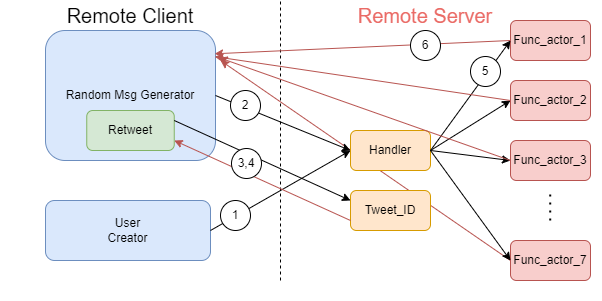

The diagram above was exported from draw.io. Its source (the exported page's mxGraphModel, read from the mxfile embedded in the PNG):
<mxGraphModel dx="652" dy="390" grid="1" gridSize="10" guides="1" tooltips="1" connect="1" arrows="1" fold="1" page="1" pageScale="1" pageWidth="600" pageHeight="300" math="0" shadow="0">
  <root>
    <mxCell id="trQXOtDyadeyUuid5YAB-0" />
    <mxCell id="trQXOtDyadeyUuid5YAB-1" parent="trQXOtDyadeyUuid5YAB-0" />
    <mxCell id="cXmMwAszCveu-LaqTGuk-19" value="" style="rounded=0;whiteSpace=wrap;html=1;strokeColor=none;" vertex="1" parent="trQXOtDyadeyUuid5YAB-1">
      <mxGeometry width="600" height="300" as="geometry" />
    </mxCell>
    <mxCell id="cXmMwAszCveu-LaqTGuk-29" value="" style="endArrow=classic;html=1;rounded=0;fontSize=12;fillColor=#f8cecc;strokeColor=#b85450;" edge="1" parent="trQXOtDyadeyUuid5YAB-1">
      <mxGeometry width="50" height="50" relative="1" as="geometry">
        <mxPoint x="510" y="260" as="sourcePoint" />
        <mxPoint x="220" y="60" as="targetPoint" />
      </mxGeometry>
    </mxCell>
    <mxCell id="cXmMwAszCveu-LaqTGuk-0" value="Handler" style="rounded=1;whiteSpace=wrap;html=1;fillColor=#ffe6cc;strokeColor=#d79b00;" vertex="1" parent="trQXOtDyadeyUuid5YAB-1">
      <mxGeometry x="350" y="130" width="80" height="40" as="geometry" />
    </mxCell>
    <mxCell id="cXmMwAszCveu-LaqTGuk-1" value="Func_actor_1" style="rounded=1;whiteSpace=wrap;html=1;fillColor=#f8cecc;strokeColor=#b85450;" vertex="1" parent="trQXOtDyadeyUuid5YAB-1">
      <mxGeometry x="510" y="20" width="80" height="40" as="geometry" />
    </mxCell>
    <mxCell id="cXmMwAszCveu-LaqTGuk-2" value="Func_actor_2" style="rounded=1;whiteSpace=wrap;html=1;fillColor=#f8cecc;strokeColor=#b85450;" vertex="1" parent="trQXOtDyadeyUuid5YAB-1">
      <mxGeometry x="510" y="80" width="80" height="40" as="geometry" />
    </mxCell>
    <mxCell id="cXmMwAszCveu-LaqTGuk-3" value="Func_actor_3" style="rounded=1;whiteSpace=wrap;html=1;fillColor=#f8cecc;strokeColor=#b85450;" vertex="1" parent="trQXOtDyadeyUuid5YAB-1">
      <mxGeometry x="510" y="140" width="80" height="40" as="geometry" />
    </mxCell>
    <mxCell id="cXmMwAszCveu-LaqTGuk-4" value="Func_actor_7" style="rounded=1;whiteSpace=wrap;html=1;fillColor=#f8cecc;strokeColor=#b85450;" vertex="1" parent="trQXOtDyadeyUuid5YAB-1">
      <mxGeometry x="510" y="240" width="80" height="40" as="geometry" />
    </mxCell>
    <mxCell id="cXmMwAszCveu-LaqTGuk-5" value="" style="endArrow=none;dashed=1;html=1;dashPattern=1 3;strokeWidth=2;rounded=0;" edge="1" parent="trQXOtDyadeyUuid5YAB-1">
      <mxGeometry width="50" height="50" relative="1" as="geometry">
        <mxPoint x="549.71" y="220" as="sourcePoint" />
        <mxPoint x="549.71" y="190" as="targetPoint" />
      </mxGeometry>
    </mxCell>
    <mxCell id="cXmMwAszCveu-LaqTGuk-7" value="" style="endArrow=classic;html=1;rounded=0;exitX=1;exitY=0.5;exitDx=0;exitDy=0;entryX=0;entryY=0.5;entryDx=0;entryDy=0;" edge="1" parent="trQXOtDyadeyUuid5YAB-1" source="cXmMwAszCveu-LaqTGuk-0" target="cXmMwAszCveu-LaqTGuk-1">
      <mxGeometry width="50" height="50" relative="1" as="geometry">
        <mxPoint x="450" y="80" as="sourcePoint" />
        <mxPoint x="500" y="30" as="targetPoint" />
      </mxGeometry>
    </mxCell>
    <mxCell id="cXmMwAszCveu-LaqTGuk-8" value="" style="endArrow=classic;html=1;rounded=0;exitX=1;exitY=0.5;exitDx=0;exitDy=0;entryX=0;entryY=0.5;entryDx=0;entryDy=0;" edge="1" parent="trQXOtDyadeyUuid5YAB-1" source="cXmMwAszCveu-LaqTGuk-0" target="cXmMwAszCveu-LaqTGuk-2">
      <mxGeometry width="50" height="50" relative="1" as="geometry">
        <mxPoint x="440" y="130" as="sourcePoint" />
        <mxPoint x="520" y="50" as="targetPoint" />
      </mxGeometry>
    </mxCell>
    <mxCell id="cXmMwAszCveu-LaqTGuk-9" value="" style="endArrow=classic;html=1;rounded=0;exitX=1;exitY=0.5;exitDx=0;exitDy=0;entryX=0;entryY=0.5;entryDx=0;entryDy=0;" edge="1" parent="trQXOtDyadeyUuid5YAB-1" source="cXmMwAszCveu-LaqTGuk-0" target="cXmMwAszCveu-LaqTGuk-3">
      <mxGeometry width="50" height="50" relative="1" as="geometry">
        <mxPoint x="450" y="140" as="sourcePoint" />
        <mxPoint x="530" y="60" as="targetPoint" />
      </mxGeometry>
    </mxCell>
    <mxCell id="cXmMwAszCveu-LaqTGuk-10" value="" style="endArrow=classic;html=1;rounded=0;exitX=1;exitY=0.5;exitDx=0;exitDy=0;entryX=0;entryY=0.5;entryDx=0;entryDy=0;" edge="1" parent="trQXOtDyadeyUuid5YAB-1" source="cXmMwAszCveu-LaqTGuk-0" target="cXmMwAszCveu-LaqTGuk-4">
      <mxGeometry width="50" height="50" relative="1" as="geometry">
        <mxPoint x="460" y="150" as="sourcePoint" />
        <mxPoint x="540" y="70" as="targetPoint" />
      </mxGeometry>
    </mxCell>
    <mxCell id="cXmMwAszCveu-LaqTGuk-11" value="Random Msg Generator" style="rounded=1;whiteSpace=wrap;html=1;fillColor=#dae8fc;strokeColor=#6c8ebf;" vertex="1" parent="trQXOtDyadeyUuid5YAB-1">
      <mxGeometry x="45" y="30" width="170" height="130" as="geometry" />
    </mxCell>
    <mxCell id="cXmMwAszCveu-LaqTGuk-13" value="User&lt;br&gt;Creator" style="rounded=1;whiteSpace=wrap;html=1;fillColor=#dae8fc;strokeColor=#6c8ebf;" vertex="1" parent="trQXOtDyadeyUuid5YAB-1">
      <mxGeometry x="45" y="200" width="165" height="60" as="geometry" />
    </mxCell>
    <mxCell id="cXmMwAszCveu-LaqTGuk-14" value="Tweet_ID" style="rounded=1;whiteSpace=wrap;html=1;fillColor=#ffe6cc;strokeColor=#d79b00;" vertex="1" parent="trQXOtDyadeyUuid5YAB-1">
      <mxGeometry x="350" y="190" width="80" height="40" as="geometry" />
    </mxCell>
    <mxCell id="cXmMwAszCveu-LaqTGuk-16" value="" style="endArrow=classic;html=1;rounded=0;entryX=0;entryY=0.5;entryDx=0;entryDy=0;exitX=1;exitY=0.5;exitDx=0;exitDy=0;" edge="1" parent="trQXOtDyadeyUuid5YAB-1" source="cXmMwAszCveu-LaqTGuk-13" target="cXmMwAszCveu-LaqTGuk-0">
      <mxGeometry width="50" height="50" relative="1" as="geometry">
        <mxPoint x="250" y="170" as="sourcePoint" />
        <mxPoint x="300" y="120" as="targetPoint" />
      </mxGeometry>
    </mxCell>
    <mxCell id="cXmMwAszCveu-LaqTGuk-17" value="" style="endArrow=none;dashed=1;html=1;rounded=0;" edge="1" parent="trQXOtDyadeyUuid5YAB-1">
      <mxGeometry width="50" height="50" relative="1" as="geometry">
        <mxPoint x="280" y="280" as="sourcePoint" />
        <mxPoint x="280" as="targetPoint" />
      </mxGeometry>
    </mxCell>
    <mxCell id="cXmMwAszCveu-LaqTGuk-20" value="&lt;font style=&quot;font-size: 20px&quot; color=&quot;#ea6b66&quot;&gt;Remote Server&lt;/font&gt;" style="text;html=1;strokeColor=none;fillColor=none;align=center;verticalAlign=middle;whiteSpace=wrap;rounded=0;" vertex="1" parent="trQXOtDyadeyUuid5YAB-1">
      <mxGeometry x="350" width="150" height="30" as="geometry" />
    </mxCell>
    <mxCell id="cXmMwAszCveu-LaqTGuk-21" value="&lt;font style=&quot;font-size: 20px&quot;&gt;Remote Client&lt;/font&gt;" style="text;html=1;strokeColor=none;fillColor=none;align=center;verticalAlign=middle;whiteSpace=wrap;rounded=0;" vertex="1" parent="trQXOtDyadeyUuid5YAB-1">
      <mxGeometry x="60" width="140" height="30" as="geometry" />
    </mxCell>
    <mxCell id="cXmMwAszCveu-LaqTGuk-22" value="" style="endArrow=classic;html=1;rounded=0;entryX=0;entryY=0.5;entryDx=0;entryDy=0;exitX=1;exitY=0.5;exitDx=0;exitDy=0;" edge="1" parent="trQXOtDyadeyUuid5YAB-1" source="cXmMwAszCveu-LaqTGuk-11" target="cXmMwAszCveu-LaqTGuk-0">
      <mxGeometry width="50" height="50" relative="1" as="geometry">
        <mxPoint x="140" y="220" as="sourcePoint" />
        <mxPoint x="359.9999999999999" y="130" as="targetPoint" />
      </mxGeometry>
    </mxCell>
    <mxCell id="cXmMwAszCveu-LaqTGuk-23" value="&lt;font style=&quot;font-size: 12px;&quot;&gt;Retweet&lt;/font&gt;" style="rounded=1;whiteSpace=wrap;html=1;fontSize=12;fillColor=#d5e8d4;strokeColor=#82b366;" vertex="1" parent="trQXOtDyadeyUuid5YAB-1">
      <mxGeometry x="86.25" y="110" width="87.5" height="40" as="geometry" />
    </mxCell>
    <mxCell id="cXmMwAszCveu-LaqTGuk-24" value="" style="endArrow=classic;html=1;rounded=0;entryX=0;entryY=0.25;entryDx=0;entryDy=0;exitX=1;exitY=0.25;exitDx=0;exitDy=0;" edge="1" parent="trQXOtDyadeyUuid5YAB-1" source="cXmMwAszCveu-LaqTGuk-23" target="cXmMwAszCveu-LaqTGuk-14">
      <mxGeometry width="50" height="50" relative="1" as="geometry">
        <mxPoint x="225.0000000000001" y="105" as="sourcePoint" />
        <mxPoint x="359.9999999999999" y="130" as="targetPoint" />
      </mxGeometry>
    </mxCell>
    <mxCell id="cXmMwAszCveu-LaqTGuk-25" value="" style="endArrow=classic;html=1;rounded=0;entryX=1;entryY=0.75;entryDx=0;entryDy=0;exitX=0;exitY=0.75;exitDx=0;exitDy=0;fillColor=#f8cecc;strokeColor=#b85450;" edge="1" parent="trQXOtDyadeyUuid5YAB-1" source="cXmMwAszCveu-LaqTGuk-14" target="cXmMwAszCveu-LaqTGuk-23">
      <mxGeometry width="50" height="50" relative="1" as="geometry">
        <mxPoint x="235.0000000000001" y="115" as="sourcePoint" />
        <mxPoint x="369.9999999999999" y="140" as="targetPoint" />
      </mxGeometry>
    </mxCell>
    <mxCell id="cXmMwAszCveu-LaqTGuk-26" value="" style="endArrow=classic;html=1;rounded=0;fontSize=12;entryX=0.995;entryY=0.179;entryDx=0;entryDy=0;entryPerimeter=0;exitX=0;exitY=0.5;exitDx=0;exitDy=0;fillColor=#f8cecc;strokeColor=#b85450;" edge="1" parent="trQXOtDyadeyUuid5YAB-1" source="cXmMwAszCveu-LaqTGuk-1" target="cXmMwAszCveu-LaqTGuk-11">
      <mxGeometry width="50" height="50" relative="1" as="geometry">
        <mxPoint x="300" y="120" as="sourcePoint" />
        <mxPoint x="350" y="70" as="targetPoint" />
      </mxGeometry>
    </mxCell>
    <mxCell id="cXmMwAszCveu-LaqTGuk-27" value="" style="endArrow=classic;html=1;rounded=0;fontSize=12;entryX=0.995;entryY=0.201;entryDx=0;entryDy=0;entryPerimeter=0;fillColor=#f8cecc;strokeColor=#b85450;" edge="1" parent="trQXOtDyadeyUuid5YAB-1" target="cXmMwAszCveu-LaqTGuk-11">
      <mxGeometry width="50" height="50" relative="1" as="geometry">
        <mxPoint x="510" y="100" as="sourcePoint" />
        <mxPoint x="224.14999999999998" y="63.26999999999998" as="targetPoint" />
      </mxGeometry>
    </mxCell>
    <mxCell id="cXmMwAszCveu-LaqTGuk-28" value="" style="endArrow=classic;html=1;rounded=0;fontSize=12;entryX=1.021;entryY=0.209;entryDx=0;entryDy=0;entryPerimeter=0;exitX=0;exitY=0.5;exitDx=0;exitDy=0;fillColor=#f8cecc;strokeColor=#b85450;" edge="1" parent="trQXOtDyadeyUuid5YAB-1" source="cXmMwAszCveu-LaqTGuk-3" target="cXmMwAszCveu-LaqTGuk-11">
      <mxGeometry width="50" height="50" relative="1" as="geometry">
        <mxPoint x="530" y="60" as="sourcePoint" />
        <mxPoint x="234.14999999999998" y="73.26999999999998" as="targetPoint" />
      </mxGeometry>
    </mxCell>
    <mxCell id="cXmMwAszCveu-LaqTGuk-30" value="&lt;font color=&quot;#000000&quot;&gt;1&lt;/font&gt;" style="ellipse;whiteSpace=wrap;html=1;aspect=fixed;fontSize=12;fontColor=#EA6B66;" vertex="1" parent="trQXOtDyadeyUuid5YAB-1">
      <mxGeometry x="220" y="200" width="30" height="30" as="geometry" />
    </mxCell>
    <mxCell id="cXmMwAszCveu-LaqTGuk-32" value="&lt;font color=&quot;#000000&quot;&gt;2&lt;/font&gt;" style="ellipse;whiteSpace=wrap;html=1;aspect=fixed;fontSize=12;fontColor=#EA6B66;" vertex="1" parent="trQXOtDyadeyUuid5YAB-1">
      <mxGeometry x="230" y="90" width="30" height="30" as="geometry" />
    </mxCell>
    <mxCell id="cXmMwAszCveu-LaqTGuk-34" value="&lt;font color=&quot;#000000&quot;&gt;3,4&lt;/font&gt;" style="ellipse;whiteSpace=wrap;html=1;aspect=fixed;fontSize=12;fontColor=#EA6B66;" vertex="1" parent="trQXOtDyadeyUuid5YAB-1">
      <mxGeometry x="231" y="148" width="30" height="30" as="geometry" />
    </mxCell>
    <mxCell id="cXmMwAszCveu-LaqTGuk-35" value="&lt;font color=&quot;#000000&quot;&gt;5&lt;/font&gt;" style="ellipse;whiteSpace=wrap;html=1;aspect=fixed;fontSize=12;fontColor=#EA6B66;" vertex="1" parent="trQXOtDyadeyUuid5YAB-1">
      <mxGeometry x="470" y="56" width="30" height="30" as="geometry" />
    </mxCell>
    <mxCell id="cXmMwAszCveu-LaqTGuk-36" value="&lt;font color=&quot;#000000&quot;&gt;6&lt;/font&gt;" style="ellipse;whiteSpace=wrap;html=1;aspect=fixed;fontSize=12;fontColor=#EA6B66;" vertex="1" parent="trQXOtDyadeyUuid5YAB-1">
      <mxGeometry x="410" y="30" width="30" height="30" as="geometry" />
    </mxCell>
  </root>
</mxGraphModel>